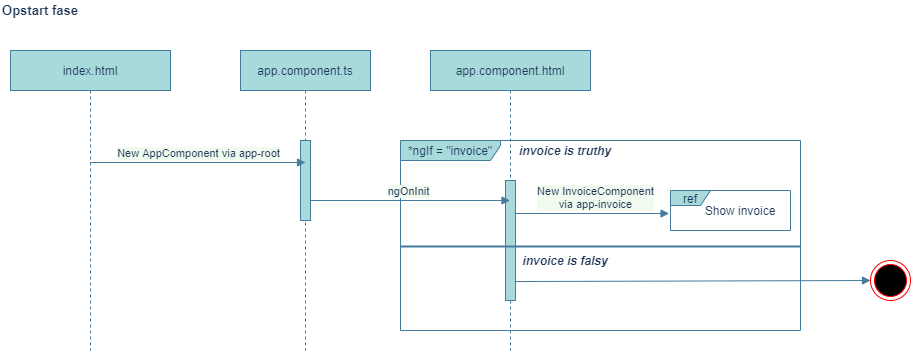

The diagram above was exported from draw.io. Its source (the exported page's mxGraphModel, read from the mxfile embedded in the PNG):
<mxGraphModel dx="2062" dy="762" grid="1" gridSize="10" guides="1" tooltips="1" connect="1" arrows="1" fold="1" page="1" pageScale="1" pageWidth="1169" pageHeight="827" background="#F1FAEE" math="0" shadow="0">
  <root>
    <mxCell id="_MOsY3ofGQ7f26J8zmFv-0" />
    <mxCell id="_MOsY3ofGQ7f26J8zmFv-1" parent="_MOsY3ofGQ7f26J8zmFv-0" />
    <mxCell id="xb2h3Edyxn48SkZrhoG4-9" value="*ngIf = &quot;invoice&quot;" style="shape=umlFrame;whiteSpace=wrap;html=1;rounded=0;sketch=0;strokeColor=#457B9D;fillColor=#A8DADC;fontColor=#1D3557;width=100;height=20;" parent="_MOsY3ofGQ7f26J8zmFv-1" vertex="1">
      <mxGeometry x="410" y="160" width="400" height="190" as="geometry" />
    </mxCell>
    <mxCell id="_MOsY3ofGQ7f26J8zmFv-2" value="app.component.ts" style="shape=umlLifeline;perimeter=lifelinePerimeter;whiteSpace=wrap;html=1;container=1;collapsible=0;recursiveResize=0;outlineConnect=0;align=center;fillColor=#A8DADC;strokeColor=#457B9D;fontColor=#1D3557;" parent="_MOsY3ofGQ7f26J8zmFv-1" vertex="1">
      <mxGeometry x="250" y="70" width="130" height="300" as="geometry" />
    </mxCell>
    <mxCell id="_MOsY3ofGQ7f26J8zmFv-5" value="app.component.html" style="shape=umlLifeline;perimeter=lifelinePerimeter;whiteSpace=wrap;html=1;container=1;collapsible=0;recursiveResize=0;outlineConnect=0;align=center;fillColor=#A8DADC;strokeColor=#457B9D;fontColor=#1D3557;" parent="_MOsY3ofGQ7f26J8zmFv-1" vertex="1">
      <mxGeometry x="440" y="70" width="160" height="300" as="geometry" />
    </mxCell>
    <mxCell id="xb2h3Edyxn48SkZrhoG4-1" value="" style="html=1;points=[];perimeter=orthogonalPerimeter;rounded=0;sketch=0;strokeColor=#457B9D;fillColor=#A8DADC;fontColor=#1D3557;" parent="_MOsY3ofGQ7f26J8zmFv-5" vertex="1">
      <mxGeometry x="75" y="130" width="10" height="120" as="geometry" />
    </mxCell>
    <mxCell id="_MOsY3ofGQ7f26J8zmFv-9" value="index.html" style="shape=umlLifeline;perimeter=lifelinePerimeter;whiteSpace=wrap;html=1;container=1;collapsible=0;recursiveResize=0;outlineConnect=0;align=center;fillColor=#A8DADC;strokeColor=#457B9D;fontColor=#1D3557;" parent="_MOsY3ofGQ7f26J8zmFv-1" vertex="1">
      <mxGeometry x="20" y="70" width="160" height="300" as="geometry" />
    </mxCell>
    <mxCell id="_MOsY3ofGQ7f26J8zmFv-24" value="&lt;b&gt;&lt;font style=&quot;font-size: 13px&quot;&gt;Opstart fase&lt;/font&gt;&lt;/b&gt;" style="text;html=1;strokeColor=none;fillColor=none;align=center;verticalAlign=middle;whiteSpace=wrap;rounded=0;fontColor=#1D3557;" parent="_MOsY3ofGQ7f26J8zmFv-1" vertex="1">
      <mxGeometry x="10" y="20" width="80" height="20" as="geometry" />
    </mxCell>
    <mxCell id="gVPhM_jDJRCVUbOINNgm-0" value="ngOnInit" style="html=1;verticalAlign=bottom;endArrow=block;strokeColor=#457B9D;fillColor=#A8DADC;fontColor=#1D3557;labelBackgroundColor=#F1FAEE;" parent="_MOsY3ofGQ7f26J8zmFv-1" source="_MOsY3ofGQ7f26J8zmFv-2" target="_MOsY3ofGQ7f26J8zmFv-5" edge="1">
      <mxGeometry width="80" relative="1" as="geometry">
        <mxPoint x="330" y="240" as="sourcePoint" />
        <mxPoint x="390" y="240" as="targetPoint" />
      </mxGeometry>
    </mxCell>
    <mxCell id="xb2h3Edyxn48SkZrhoG4-0" value="" style="html=1;points=[];perimeter=orthogonalPerimeter;rounded=0;sketch=0;strokeColor=#457B9D;fillColor=#A8DADC;fontColor=#1D3557;" parent="_MOsY3ofGQ7f26J8zmFv-1" vertex="1">
      <mxGeometry x="310" y="160" width="10" height="80" as="geometry" />
    </mxCell>
    <mxCell id="xb2h3Edyxn48SkZrhoG4-7" value="New InvoiceComponent&lt;br&gt;via app-invoice" style="html=1;verticalAlign=bottom;endArrow=block;strokeColor=#457B9D;fillColor=#A8DADC;fontColor=#1D3557;labelBackgroundColor=#F1FAEE;exitX=0.9;exitY=0.275;exitDx=0;exitDy=0;exitPerimeter=0;entryX=-0.012;entryY=0.575;entryDx=0;entryDy=0;entryPerimeter=0;" parent="_MOsY3ofGQ7f26J8zmFv-1" source="xb2h3Edyxn48SkZrhoG4-1" target="--OSEAoGZy6GmUeCQc5k-1" edge="1">
      <mxGeometry x="0.0425" width="80" relative="1" as="geometry">
        <mxPoint x="500" y="240" as="sourcePoint" />
        <mxPoint x="639.69" y="239.9999999999999" as="targetPoint" />
        <mxPoint as="offset" />
      </mxGeometry>
    </mxCell>
    <mxCell id="xb2h3Edyxn48SkZrhoG4-10" value="" style="line;strokeWidth=2;fillColor=none;align=left;verticalAlign=middle;spacingTop=-1;spacingLeft=3;spacingRight=3;rotatable=0;labelPosition=right;points=[];portConstraint=eastwest;rounded=0;sketch=0;fontColor=#1D3557;strokeColor=#457B9D;labelBackgroundColor=#F1FAEE;" parent="_MOsY3ofGQ7f26J8zmFv-1" vertex="1">
      <mxGeometry x="410" y="262" width="400" height="8" as="geometry" />
    </mxCell>
    <mxCell id="xb2h3Edyxn48SkZrhoG4-14" value="&lt;i&gt;&lt;b&gt;invoice is falsy&lt;/b&gt;&lt;/i&gt;" style="text;html=1;strokeColor=none;fillColor=none;align=center;verticalAlign=middle;whiteSpace=wrap;rounded=0;sketch=0;fontColor=#1D3557;" parent="_MOsY3ofGQ7f26J8zmFv-1" vertex="1">
      <mxGeometry x="525" y="270" width="100" height="20" as="geometry" />
    </mxCell>
    <mxCell id="--OSEAoGZy6GmUeCQc5k-1" value="ref" style="shape=umlFrame;whiteSpace=wrap;html=1;rounded=0;sketch=0;strokeColor=#457B9D;fillColor=#A8DADC;fontColor=#1D3557;width=40;height=15;" parent="_MOsY3ofGQ7f26J8zmFv-1" vertex="1">
      <mxGeometry x="680" y="210" width="120" height="40" as="geometry" />
    </mxCell>
    <mxCell id="--OSEAoGZy6GmUeCQc5k-2" value="Show invoice" style="text;html=1;strokeColor=none;fillColor=none;align=center;verticalAlign=middle;whiteSpace=wrap;rounded=0;sketch=0;fontColor=#1D3557;" parent="_MOsY3ofGQ7f26J8zmFv-1" vertex="1">
      <mxGeometry x="710" y="220" width="80" height="20" as="geometry" />
    </mxCell>
    <mxCell id="agpp9xWBGYlAXAUw3pJZ-0" value="" style="ellipse;html=1;shape=endState;fillColor=#000000;strokeColor=#ff0000;rounded=0;sketch=0;fontColor=#1D3557;" parent="_MOsY3ofGQ7f26J8zmFv-1" vertex="1">
      <mxGeometry x="880" y="280" width="40" height="40" as="geometry" />
    </mxCell>
    <mxCell id="agpp9xWBGYlAXAUw3pJZ-1" value="" style="html=1;verticalAlign=bottom;endArrow=block;strokeColor=#457B9D;fillColor=#A8DADC;fontColor=#1D3557;entryX=0;entryY=0.5;entryDx=0;entryDy=0;exitX=0.967;exitY=0.842;exitDx=0;exitDy=0;exitPerimeter=0;" parent="_MOsY3ofGQ7f26J8zmFv-1" source="xb2h3Edyxn48SkZrhoG4-1" target="agpp9xWBGYlAXAUw3pJZ-0" edge="1">
      <mxGeometry width="80" relative="1" as="geometry">
        <mxPoint x="500" y="310" as="sourcePoint" />
        <mxPoint x="870" y="310" as="targetPoint" />
      </mxGeometry>
    </mxCell>
    <mxCell id="OQKUhkuFEgK2Fz-boYf8-0" value="New AppComponent via app-root" style="html=1;verticalAlign=bottom;endArrow=block;strokeColor=#457B9D;fillColor=#A8DADC;fontColor=#1D3557;labelBackgroundColor=#F1FAEE;" parent="_MOsY3ofGQ7f26J8zmFv-1" source="_MOsY3ofGQ7f26J8zmFv-9" edge="1">
      <mxGeometry width="80" relative="1" as="geometry">
        <mxPoint x="120.00034482758628" y="199.65999999999988" as="sourcePoint" />
        <mxPoint x="315" y="182" as="targetPoint" />
      </mxGeometry>
    </mxCell>
    <mxCell id="xb2h3Edyxn48SkZrhoG4-13" value="&lt;i&gt;&lt;b&gt;invoice is truthy&lt;/b&gt;&lt;/i&gt;" style="text;html=1;strokeColor=none;fillColor=none;align=center;verticalAlign=middle;whiteSpace=wrap;rounded=0;sketch=0;fontColor=#1D3557;" parent="_MOsY3ofGQ7f26J8zmFv-1" vertex="1">
      <mxGeometry x="525" y="160" width="100" height="20" as="geometry" />
    </mxCell>
  </root>
</mxGraphModel>